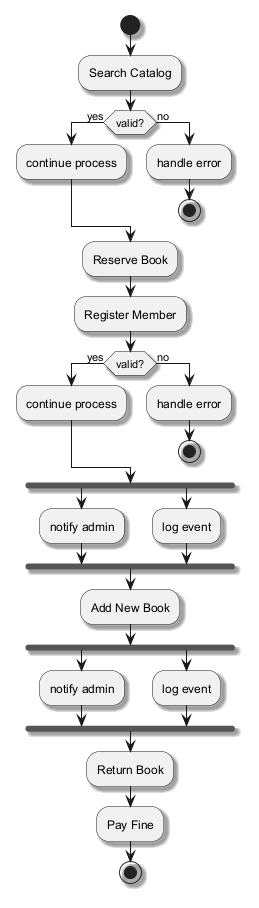

The diagram above was rendered by PlantUML. Its source (embedded in the PNG):
@startuml
skinparam shadowing true
start
:Search Catalog;
if (valid?) then (yes)
:continue process;
else (no)
:handle error;
stop
endif
:Reserve Book;
:Register Member;
if (valid?) then (yes)
:continue process;
else (no)
:handle error;
stop
endif
fork
:notify admin;
fork again
:log event;
end fork
:Add New Book;
fork
:notify admin;
fork again
:log event;
end fork
:Return Book;
:Pay Fine;
stop
@enduml